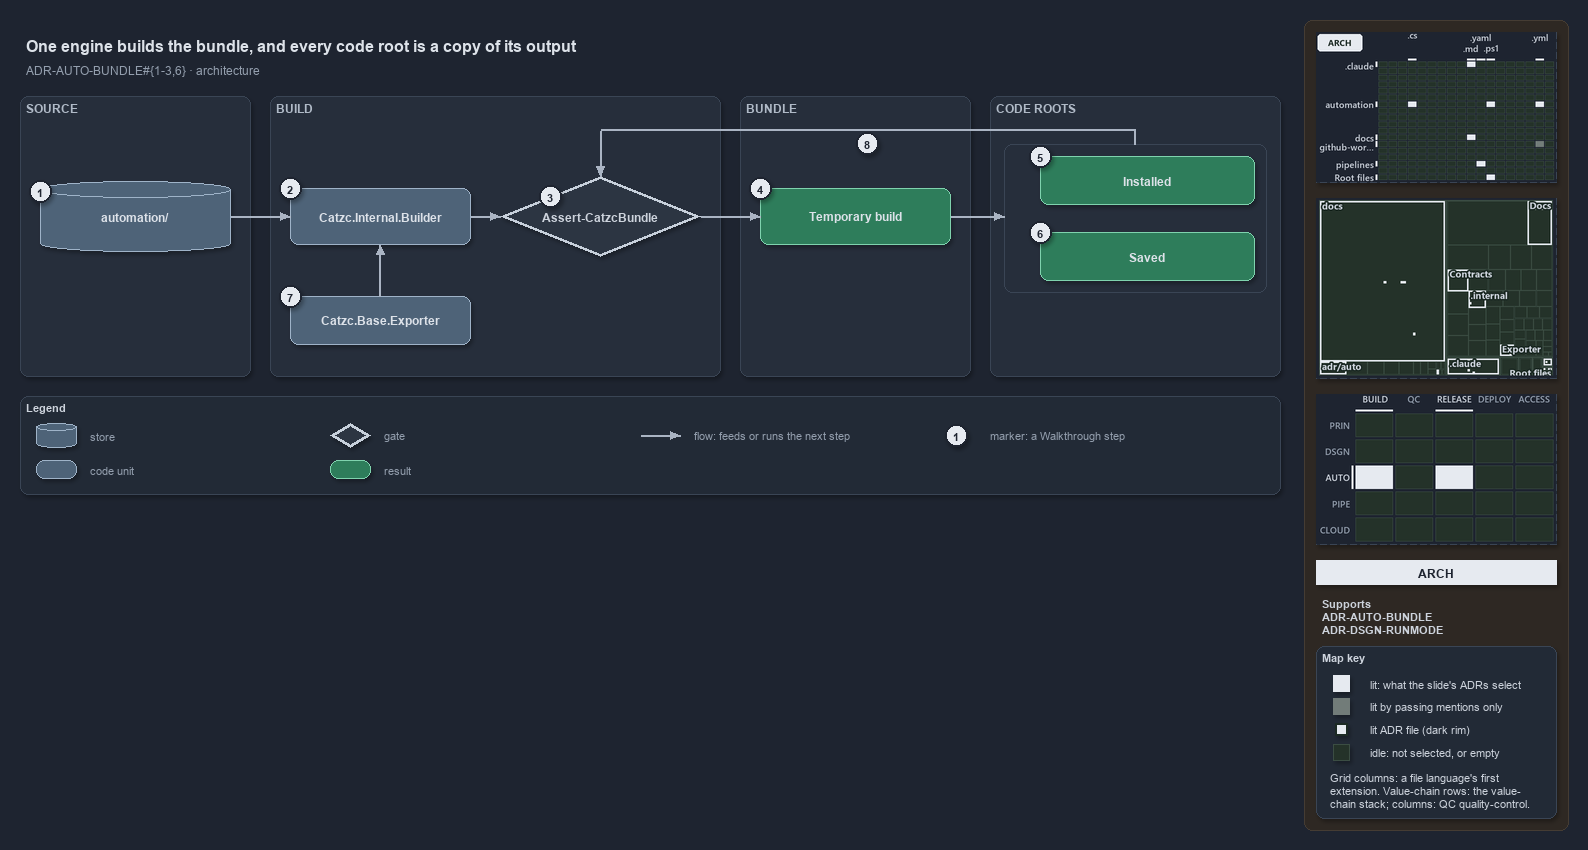

The diagram above was exported from draw.io. Its source (the exported page's mxGraphModel, read from the mxfile embedded in the PNG):
<mxGraphModel dx="1024" dy="768" grid="0" gridSize="10" guides="1" tooltips="1" connect="1" arrows="1" fold="1" page="1" pageScale="1" pageWidth="1572" pageHeight="600" background="#1E2430" math="0" shadow="1">
  <root>
    <mxCell id="0" />
    <mxCell id="1" parent="0" />
    <mxCell id="sidebar-bg" value="" style="rounded=1;arcSize=2;html=1;fillColor=#2E2823;strokeColor=#453C33;shadow=0;" vertex="1" parent="1">
      <mxGeometry x="1304" y="4" width="264" height="810" as="geometry" />
    </mxCell>
    <mxCell id="title" value="One engine builds the bundle, and every code root is a copy of its output" style="text;html=1;align=left;verticalAlign=middle;fontSize=16;fontStyle=1;fontColor=#DDE2E9;" vertex="1" parent="1">
      <mxGeometry x="20" y="14" width="1260" height="30" as="geometry" />
    </mxCell>
    <mxCell id="subtitle" value="ADR-AUTO-BUNDLE#{1-3,6} &amp;#183; architecture" style="text;html=1;align=left;verticalAlign=middle;fontSize=12;fontColor=#949FAE;" vertex="1" parent="1">
      <mxGeometry x="20" y="44" width="1240" height="20" as="geometry" />
    </mxCell>
    <mxCell id="band-source" value="SOURCE" style="rounded=1;html=1;arcSize=3;fillColor=#262E3B;strokeColor=#3A4555;verticalAlign=top;align=left;spacingLeft=8;fontStyle=1;fontSize=12;fontColor=#B0BAC7;" vertex="1" parent="1">
      <mxGeometry x="20" y="80" width="230" height="280" as="geometry" />
    </mxCell>
    <mxCell id="band-build" value="BUILD" style="rounded=1;html=1;arcSize=3;fillColor=#262E3B;strokeColor=#3A4555;verticalAlign=top;align=left;spacingLeft=8;fontStyle=1;fontSize=12;fontColor=#B0BAC7;" vertex="1" parent="1">
      <mxGeometry x="270" y="80" width="450" height="280" as="geometry" />
    </mxCell>
    <mxCell id="band-bundle" value="BUNDLE" style="rounded=1;html=1;arcSize=3;fillColor=#262E3B;strokeColor=#3A4555;verticalAlign=top;align=left;spacingLeft=8;fontStyle=1;fontSize=12;fontColor=#B0BAC7;" vertex="1" parent="1">
      <mxGeometry x="740" y="80" width="230" height="280" as="geometry" />
    </mxCell>
    <mxCell id="band-roots" value="CODE ROOTS" style="rounded=1;html=1;arcSize=3;fillColor=#262E3B;strokeColor=#3A4555;verticalAlign=top;align=left;spacingLeft=8;fontStyle=1;fontSize=12;fontColor=#B0BAC7;" vertex="1" parent="1">
      <mxGeometry x="990" y="80" width="290" height="280" as="geometry" />
    </mxCell>
    <mxCell id="g-source" value="&lt;b&gt;automation/&lt;/b&gt;" style="shape=cylinder3;boundedLbl=1;backgroundOutline=1;size=8;whiteSpace=wrap;html=1;fillColor=#4E6378;strokeColor=#9FB3C8;fontColor=#DDE2E9;fontSize=12;" vertex="1" parent="1">
      <mxGeometry x="40" y="165" width="190" height="70" as="geometry" />
    </mxCell>
    <mxCell id="g-engine" value="&lt;b&gt;Catzc.Internal.Builder&lt;/b&gt;" style="rounded=1;whiteSpace=wrap;html=1;arcSize=20;fillColor=#4E6378;strokeColor=#9FB3C8;fontColor=#DDE2E9;fontSize=12;" vertex="1" parent="1">
      <mxGeometry x="290" y="172" width="180" height="56" as="geometry" />
    </mxCell>
    <mxCell id="g-guard" value="&lt;b&gt;Assert-CatzcBundle&lt;/b&gt;" style="rhombus;whiteSpace=wrap;html=1;fillColor=#2C3542;strokeColor=#C7D0DB;strokeWidth=3;fontSize=12;fontColor=#CDD3DC;" vertex="1" parent="1">
      <mxGeometry x="500" y="160" width="200" height="80" as="geometry" />
    </mxCell>
    <mxCell id="g-temporary" value="&lt;b&gt;Temporary build&lt;/b&gt;" style="rounded=1;whiteSpace=wrap;html=1;arcSize=20;fillColor=#2E7D5B;strokeColor=#7FD3AE;fontColor=#DDE2E9;fontSize=12;" vertex="1" parent="1">
      <mxGeometry x="760" y="172" width="190" height="56" as="geometry" />
    </mxCell>
    <mxCell id="frame-roots" value="" style="rounded=1;html=1;arcSize=6;fillColor=none;strokeColor=#3A4555;" vertex="1" parent="1">
      <mxGeometry x="1004" y="128" width="262" height="148" as="geometry" />
    </mxCell>
    <mxCell id="g-installed" value="&lt;b&gt;Installed&lt;/b&gt;" style="rounded=1;whiteSpace=wrap;html=1;arcSize=20;fillColor=#2E7D5B;strokeColor=#7FD3AE;fontColor=#DDE2E9;fontSize=12;" vertex="1" parent="1">
      <mxGeometry x="1040" y="140" width="214" height="48" as="geometry" />
    </mxCell>
    <mxCell id="g-saved" value="&lt;b&gt;Saved&lt;/b&gt;" style="rounded=1;whiteSpace=wrap;html=1;arcSize=20;fillColor=#2E7D5B;strokeColor=#7FD3AE;fontColor=#DDE2E9;fontSize=12;" vertex="1" parent="1">
      <mxGeometry x="1040" y="216" width="214" height="48" as="geometry" />
    </mxCell>
    <mxCell id="g-exporter" value="&lt;b&gt;Catzc.Base.Exporter&lt;/b&gt;" style="rounded=1;whiteSpace=wrap;html=1;arcSize=20;fillColor=#4E6378;strokeColor=#9FB3C8;fontColor=#DDE2E9;fontSize=12;" vertex="1" parent="1">
      <mxGeometry x="290" y="280" width="180" height="48" as="geometry" />
    </mxCell>
    <mxCell id="p-edge-source-engine-a" value="" style="text;html=1;strokeColor=none;fillColor=none;" vertex="1" parent="1">
      <mxGeometry x="230" y="200" width="1" height="1" as="geometry" />
    </mxCell>
    <mxCell id="p-edge-source-engine-b" value="" style="text;html=1;strokeColor=none;fillColor=none;" vertex="1" parent="1">
      <mxGeometry x="290" y="200" width="1" height="1" as="geometry" />
    </mxCell>
    <mxCell id="edge-source-engine" value="" style="edgeStyle=orthogonalEdgeStyle;rounded=1;html=1;fontSize=10;endArrow=block;strokeColor=#AAB4C3;fontColor=#CDD3DC;shadow=0;" edge="1" parent="1" source="p-edge-source-engine-a" target="p-edge-source-engine-b">
      <mxGeometry relative="1" as="geometry" />
    </mxCell>
    <mxCell id="p-edge-engine-guard-a" value="" style="text;html=1;strokeColor=none;fillColor=none;" vertex="1" parent="1">
      <mxGeometry x="470" y="200" width="1" height="1" as="geometry" />
    </mxCell>
    <mxCell id="p-edge-engine-guard-b" value="" style="text;html=1;strokeColor=none;fillColor=none;" vertex="1" parent="1">
      <mxGeometry x="500" y="200" width="1" height="1" as="geometry" />
    </mxCell>
    <mxCell id="edge-engine-guard" value="" style="edgeStyle=orthogonalEdgeStyle;rounded=1;html=1;fontSize=10;endArrow=block;strokeColor=#AAB4C3;fontColor=#CDD3DC;shadow=0;" edge="1" parent="1" source="p-edge-engine-guard-a" target="p-edge-engine-guard-b">
      <mxGeometry relative="1" as="geometry" />
    </mxCell>
    <mxCell id="p-edge-guard-temporary-a" value="" style="text;html=1;strokeColor=none;fillColor=none;" vertex="1" parent="1">
      <mxGeometry x="700" y="200" width="1" height="1" as="geometry" />
    </mxCell>
    <mxCell id="p-edge-guard-temporary-b" value="" style="text;html=1;strokeColor=none;fillColor=none;" vertex="1" parent="1">
      <mxGeometry x="760" y="200" width="1" height="1" as="geometry" />
    </mxCell>
    <mxCell id="edge-guard-temporary" value="" style="edgeStyle=orthogonalEdgeStyle;rounded=1;html=1;fontSize=10;endArrow=block;strokeColor=#AAB4C3;fontColor=#CDD3DC;shadow=0;" edge="1" parent="1" source="p-edge-guard-temporary-a" target="p-edge-guard-temporary-b">
      <mxGeometry relative="1" as="geometry" />
    </mxCell>
    <mxCell id="p-edge-temporary-roots-a" value="" style="text;html=1;strokeColor=none;fillColor=none;" vertex="1" parent="1">
      <mxGeometry x="950" y="200" width="1" height="1" as="geometry" />
    </mxCell>
    <mxCell id="p-edge-temporary-roots-b" value="" style="text;html=1;strokeColor=none;fillColor=none;" vertex="1" parent="1">
      <mxGeometry x="1004" y="200" width="1" height="1" as="geometry" />
    </mxCell>
    <mxCell id="edge-temporary-roots" value="" style="edgeStyle=orthogonalEdgeStyle;rounded=1;html=1;fontSize=10;endArrow=block;strokeColor=#AAB4C3;fontColor=#CDD3DC;shadow=0;" edge="1" parent="1" source="p-edge-temporary-roots-a" target="p-edge-temporary-roots-b">
      <mxGeometry relative="1" as="geometry" />
    </mxCell>
    <mxCell id="p-edge-exporter-engine-a" value="" style="text;html=1;strokeColor=none;fillColor=none;" vertex="1" parent="1">
      <mxGeometry x="380" y="280" width="1" height="1" as="geometry" />
    </mxCell>
    <mxCell id="p-edge-exporter-engine-b" value="" style="text;html=1;strokeColor=none;fillColor=none;" vertex="1" parent="1">
      <mxGeometry x="380" y="228" width="1" height="1" as="geometry" />
    </mxCell>
    <mxCell id="edge-exporter-engine" value="" style="edgeStyle=orthogonalEdgeStyle;rounded=1;html=1;fontSize=10;endArrow=block;strokeColor=#AAB4C3;fontColor=#CDD3DC;shadow=0;" edge="1" parent="1" source="p-edge-exporter-engine-a" target="p-edge-exporter-engine-b">
      <mxGeometry relative="1" as="geometry" />
    </mxCell>
    <mxCell id="p-edge-roots-guard-0" value="" style="text;html=1;strokeColor=none;fillColor=none;" vertex="1" parent="1">
      <mxGeometry x="1135" y="128" width="1" height="1" as="geometry" />
    </mxCell>
    <mxCell id="p-edge-roots-guard-1" value="" style="text;html=1;strokeColor=none;fillColor=none;" vertex="1" parent="1">
      <mxGeometry x="1135" y="114" width="1" height="1" as="geometry" />
    </mxCell>
    <mxCell id="p-edge-roots-guard-2" value="" style="text;html=1;strokeColor=none;fillColor=none;" vertex="1" parent="1">
      <mxGeometry x="600" y="114" width="1" height="1" as="geometry" />
    </mxCell>
    <mxCell id="p-edge-roots-guard-3" value="" style="text;html=1;strokeColor=none;fillColor=none;" vertex="1" parent="1">
      <mxGeometry x="600" y="160" width="1" height="1" as="geometry" />
    </mxCell>
    <mxCell id="edge-roots-guard-seg1" value="" style="edgeStyle=orthogonalEdgeStyle;rounded=1;html=1;fontSize=10;endArrow=none;strokeColor=#AAB4C3;fontColor=#CDD3DC;shadow=0;" edge="1" parent="1" source="p-edge-roots-guard-0" target="p-edge-roots-guard-1">
      <mxGeometry relative="1" as="geometry" />
    </mxCell>
    <mxCell id="edge-roots-guard-seg2" value="" style="edgeStyle=orthogonalEdgeStyle;rounded=1;html=1;fontSize=10;endArrow=none;strokeColor=#AAB4C3;fontColor=#CDD3DC;shadow=0;" edge="1" parent="1" source="p-edge-roots-guard-1" target="p-edge-roots-guard-2">
      <mxGeometry relative="1" as="geometry" />
    </mxCell>
    <mxCell id="edge-roots-guard" value="" style="edgeStyle=orthogonalEdgeStyle;rounded=1;html=1;fontSize=10;endArrow=block;strokeColor=#AAB4C3;fontColor=#CDD3DC;shadow=0;" edge="1" parent="1" source="p-edge-roots-guard-2" target="p-edge-roots-guard-3">
      <mxGeometry relative="1" as="geometry" />
    </mxCell>
    <mxCell id="mark-1" value="1" style="ellipse;html=1;fillColor=#E6EAF0;strokeColor=#1E2430;strokeWidth=2;fontColor=#1E2430;fontStyle=1;fontSize=11;" vertex="1" parent="1">
      <mxGeometry x="29" y="164" width="22" height="22" as="geometry" />
    </mxCell>
    <mxCell id="mark-2" value="2" style="ellipse;html=1;fillColor=#E6EAF0;strokeColor=#1E2430;strokeWidth=2;fontColor=#1E2430;fontStyle=1;fontSize=11;" vertex="1" parent="1">
      <mxGeometry x="279" y="161" width="22" height="22" as="geometry" />
    </mxCell>
    <mxCell id="mark-3" value="3" style="ellipse;html=1;fillColor=#E6EAF0;strokeColor=#1E2430;strokeWidth=2;fontColor=#1E2430;fontStyle=1;fontSize=11;" vertex="1" parent="1">
      <mxGeometry x="539.0" y="169.0" width="22" height="22" as="geometry" />
    </mxCell>
    <mxCell id="mark-4" value="4" style="ellipse;html=1;fillColor=#E6EAF0;strokeColor=#1E2430;strokeWidth=2;fontColor=#1E2430;fontStyle=1;fontSize=11;" vertex="1" parent="1">
      <mxGeometry x="749" y="161" width="22" height="22" as="geometry" />
    </mxCell>
    <mxCell id="mark-5" value="5" style="ellipse;html=1;fillColor=#E6EAF0;strokeColor=#1E2430;strokeWidth=2;fontColor=#1E2430;fontStyle=1;fontSize=11;" vertex="1" parent="1">
      <mxGeometry x="1029" y="129" width="22" height="22" as="geometry" />
    </mxCell>
    <mxCell id="mark-6" value="6" style="ellipse;html=1;fillColor=#E6EAF0;strokeColor=#1E2430;strokeWidth=2;fontColor=#1E2430;fontStyle=1;fontSize=11;" vertex="1" parent="1">
      <mxGeometry x="1029" y="205" width="22" height="22" as="geometry" />
    </mxCell>
    <mxCell id="mark-7" value="7" style="ellipse;html=1;fillColor=#E6EAF0;strokeColor=#1E2430;strokeWidth=2;fontColor=#1E2430;fontStyle=1;fontSize=11;" vertex="1" parent="1">
      <mxGeometry x="279" y="269" width="22" height="22" as="geometry" />
    </mxCell>
    <mxCell id="mark-8" value="8" style="ellipse;html=1;fillColor=#E6EAF0;strokeColor=#1E2430;strokeWidth=2;fontColor=#1E2430;fontStyle=1;fontSize=11;" vertex="1" parent="1">
      <mxGeometry x="856" y="116" width="22" height="22" as="geometry" />
    </mxCell>
    <mxCell id="legend" value="&lt;b&gt;Legend&lt;/b&gt;" style="rounded=1;whiteSpace=wrap;html=1;arcSize=6;fillColor=#222A36;strokeColor=#3A4555;align=left;verticalAlign=top;spacing=8;fontSize=11;fontColor=#CDD3DC;" vertex="1" parent="1">
      <mxGeometry x="20" y="380" width="1260" height="98" as="geometry" />
    </mxCell>
    <mxCell id="legend-1-1" value="" style="shape=cylinder3;boundedLbl=1;backgroundOutline=1;size=8;whiteSpace=wrap;html=1;fillColor=#4E6378;strokeColor=#9FB3C8;fontColor=#DDE2E9;" vertex="1" parent="1">
      <mxGeometry x="36" y="407" width="40" height="24" as="geometry" />
    </mxCell>
    <mxCell id="legend-1-1-text" value="store" style="text;html=1;align=left;verticalAlign=middle;fontSize=11;fontColor=#949FAE;" vertex="1" parent="1">
      <mxGeometry x="84" y="409" width="240" height="20" as="geometry" />
    </mxCell>
    <mxCell id="legend-1-2" value="" style="rounded=1;whiteSpace=wrap;html=1;arcSize=20;fillColor=#4E6378;strokeColor=#9FB3C8;fontColor=#DDE2E9;" vertex="1" parent="1">
      <mxGeometry x="36" y="444" width="40" height="18" as="geometry" />
    </mxCell>
    <mxCell id="legend-1-2-text" value="code unit" style="text;html=1;align=left;verticalAlign=middle;fontSize=11;fontColor=#949FAE;" vertex="1" parent="1">
      <mxGeometry x="84" y="443" width="240" height="20" as="geometry" />
    </mxCell>
    <mxCell id="legend-2-1" value="" style="rhombus;whiteSpace=wrap;html=1;fillColor=#2C3542;strokeColor=#C7D0DB;strokeWidth=3;fontColor=#CDD3DC;" vertex="1" parent="1">
      <mxGeometry x="330" y="407" width="40" height="24" as="geometry" />
    </mxCell>
    <mxCell id="legend-2-1-text" value="gate" style="text;html=1;align=left;verticalAlign=middle;fontSize=11;fontColor=#949FAE;" vertex="1" parent="1">
      <mxGeometry x="378" y="409" width="240" height="20" as="geometry" />
    </mxCell>
    <mxCell id="legend-2-2" value="" style="rounded=1;whiteSpace=wrap;html=1;arcSize=20;fillColor=#2E7D5B;strokeColor=#7FD3AE;fontColor=#DDE2E9;" vertex="1" parent="1">
      <mxGeometry x="330" y="444" width="40" height="18" as="geometry" />
    </mxCell>
    <mxCell id="legend-2-2-text" value="result" style="text;html=1;align=left;verticalAlign=middle;fontSize=11;fontColor=#949FAE;" vertex="1" parent="1">
      <mxGeometry x="378" y="443" width="240" height="20" as="geometry" />
    </mxCell>
    <mxCell id="legend-3-1-a" value="" style="text;html=1;strokeColor=none;fillColor=none;" vertex="1" parent="1">
      <mxGeometry x="640" y="419" width="1" height="1" as="geometry" />
    </mxCell>
    <mxCell id="legend-3-1-b" value="" style="text;html=1;strokeColor=none;fillColor=none;" vertex="1" parent="1">
      <mxGeometry x="680" y="419" width="1" height="1" as="geometry" />
    </mxCell>
    <mxCell id="legend-3-1" value="" style="edgeStyle=orthogonalEdgeStyle;rounded=1;html=1;fontSize=10;endArrow=block;strokeColor=#AAB4C3;fontColor=#CDD3DC;shadow=0;" edge="1" parent="1" source="legend-3-1-a" target="legend-3-1-b">
      <mxGeometry relative="1" as="geometry" />
    </mxCell>
    <mxCell id="legend-3-1-text" value="flow: feeds or runs the next step" style="text;html=1;align=left;verticalAlign=middle;fontSize=11;fontColor=#949FAE;" vertex="1" parent="1">
      <mxGeometry x="688" y="409" width="240" height="20" as="geometry" />
    </mxCell>
    <mxCell id="legend-4-1" value="1" style="ellipse;html=1;fillColor=#E6EAF0;strokeColor=#1E2430;strokeWidth=2;fontColor=#1E2430;fontStyle=1;fontSize=11;" vertex="1" parent="1">
      <mxGeometry x="945" y="408" width="22" height="22" as="geometry" />
    </mxCell>
    <mxCell id="legend-4-1-text" value="marker: a Walkthrough step" style="text;html=1;align=left;verticalAlign=middle;fontSize=11;fontColor=#949FAE;" vertex="1" parent="1">
      <mxGeometry x="984" y="409" width="240" height="20" as="geometry" />
    </mxCell>
    <mxCell id="minimap-grid" value="" style="shape=image;html=1;imageAspect=0;aspect=fixed;verticalLabelPosition=bottom;strokeColor=#3A4555;dashed=1;fillColor=#222A36;image=data:image/png,(base64 omitted: 16080 chars);" vertex="1" parent="1">
      <mxGeometry x="1316" y="16" width="240" height="150" as="geometry" />
    </mxCell>
    <mxCell id="minimap-tree" value="" style="shape=image;html=1;imageAspect=0;aspect=fixed;verticalLabelPosition=bottom;strokeColor=#3A4555;dashed=1;fillColor=#222A36;image=data:image/png,(base64 omitted: 19628 chars);" vertex="1" parent="1">
      <mxGeometry x="1316" y="182" width="240" height="180" as="geometry" />
    </mxCell>
    <mxCell id="minimap-chain" value="" style="shape=image;html=1;imageAspect=0;aspect=fixed;verticalLabelPosition=bottom;strokeColor=#3A4555;dashed=1;fillColor=#222A36;image=data:image/png,(base64 omitted: 13200 chars);" vertex="1" parent="1">
      <mxGeometry x="1316" y="378" width="240" height="150" as="geometry" />
    </mxCell>
    <mxCell id="lens-badge" value="ARCH" style="rounded=0;whiteSpace=wrap;html=1;align=center;verticalAlign=middle;fontSize=12;fontStyle=1;fontColor=#1E2430;fillColor=#E6EAF0;strokeColor=none;" vertex="1" parent="1">
      <mxGeometry x="1316" y="544" width="240" height="24" as="geometry" />
    </mxCell>
    <mxCell id="supports" value="&lt;b&gt;Supports&lt;/b&gt;&lt;br&gt;ADR-AUTO-BUNDLE&lt;br&gt;ADR-DSGN-RUNMODE" style="text;html=1;whiteSpace=wrap;align=left;verticalAlign=top;fontSize=11;fontColor=#CDD3DC;" vertex="1" parent="1">
      <mxGeometry x="1316" y="576" width="240" height="46" as="geometry" />
    </mxCell>
    <mxCell id="mapkey" value="&lt;b&gt;Map key&lt;/b&gt;" style="rounded=1;arcSize=6;whiteSpace=wrap;html=1;align=left;verticalAlign=top;fontSize=11;fontColor=#CDD3DC;fillColor=#222A36;strokeColor=#3A4555;spacingLeft=8;spacingTop=2;" vertex="1" parent="1">
      <mxGeometry x="1316" y="630" width="240" height="172" as="geometry" />
    </mxCell>
    <mxCell id="mapkey-lit" value="" style="rounded=0;html=1;fillColor=#E6EAF0;strokeColor=#E6EAF0;" vertex="1" parent="1">
      <mxGeometry x="1333.0" y="659.0" width="16" height="16" as="geometry" />
    </mxCell>
    <mxCell id="mapkey-lit-text" value="lit: what the slide's ADRs select" style="text;html=1;align=left;verticalAlign=middle;fontSize=11;fontColor=#CDD3DC;" vertex="1" parent="1">
      <mxGeometry x="1364" y="657" width="184" height="20" as="geometry" />
    </mxCell>
    <mxCell id="mapkey-touched" value="" style="rounded=0;html=1;fillColor=#727C79;strokeColor=#727C79;" vertex="1" parent="1">
      <mxGeometry x="1333.0" y="682.0" width="16" height="16" as="geometry" />
    </mxCell>
    <mxCell id="mapkey-touched-text" value="lit by passing mentions only" style="text;html=1;align=left;verticalAlign=middle;fontSize=11;fontColor=#CDD3DC;" vertex="1" parent="1">
      <mxGeometry x="1364" y="680" width="184" height="20" as="geometry" />
    </mxCell>
    <mxCell id="mapkey-adr" value="" style="rounded=0;html=1;fillColor=#E6EAF0;strokeColor=#1C2A24;strokeWidth=2;" vertex="1" parent="1">
      <mxGeometry x="1335.0" y="707.0" width="12" height="12" as="geometry" />
    </mxCell>
    <mxCell id="mapkey-adr-text" value="lit ADR file (dark rim)" style="text;html=1;align=left;verticalAlign=middle;fontSize=11;fontColor=#CDD3DC;" vertex="1" parent="1">
      <mxGeometry x="1364" y="703" width="184" height="20" as="geometry" />
    </mxCell>
    <mxCell id="mapkey-idle" value="" style="rounded=0;html=1;fillColor=#243229;strokeColor=#3B4D43;" vertex="1" parent="1">
      <mxGeometry x="1333.0" y="728.0" width="16" height="16" as="geometry" />
    </mxCell>
    <mxCell id="mapkey-idle-text" value="idle: not selected, or empty" style="text;html=1;align=left;verticalAlign=middle;fontSize=11;fontColor=#CDD3DC;" vertex="1" parent="1">
      <mxGeometry x="1364" y="726" width="184" height="20" as="geometry" />
    </mxCell>
    <mxCell id="mapkey-codes" value="Grid columns: a file language's first&lt;br&gt;extension. Value-chain rows: the value-&lt;br&gt;chain stack; columns: QC quality-control." style="text;html=1;align=left;verticalAlign=top;whiteSpace=wrap;fontSize=11;fontColor=#CDD3DC;" vertex="1" parent="1">
      <mxGeometry x="1324" y="750" width="224" height="46" as="geometry" />
    </mxCell>
  </root>
</mxGraphModel>